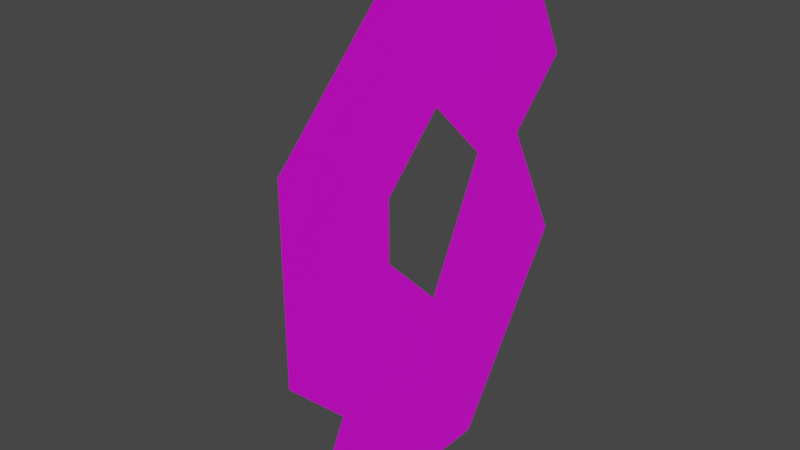 # Source: Qintana.blend  (saved by Blender 3.4.6; exported with 4.5.12 LTS)
import bpy
from mathutils import Matrix  # noqa: F401  (used for matrix-valued properties, if any)

bpy.ops.wm.read_factory_settings(use_empty=True)
scene = bpy.context.scene
scene.name = 'Scene'

# ---- collections
col_collection = bpy.data.collections.new('Collection'); scene.collection.children.link(col_collection)

# ---- images (referenced by path relative to the original .blend; pixels are not part of the script)
import os
ASSET_DIR = os.environ.get("B2B_ASSET_DIR", "")  # directory of the original .blend (textures are referenced by path, not embedded)
HERE = os.path.dirname(os.path.abspath(__file__))  # packed textures are extracted next to this script under _unpacked/

def load_image(name, relpath, width, height, colorspace="sRGB"):
    """Load a texture the original file referenced (path relative to the .blend, or extracted next to this script)."""
    p = next((c for c in (os.path.join(HERE, relpath), os.path.join(ASSET_DIR, relpath)) if relpath and os.path.exists(c)), "")
    if p:
        img = bpy.data.images.load(p, check_existing=True)
        img.name = name
    else:  # same state as the original file: an image datablock whose file is absent (Cycles renders it pink)
        img = bpy.data.images.new(name, width, height)
        img.source = "FILE"
        img.filepath = "//" + (relpath or name)
    img.colorspace_settings.name = colorspace
    return img
img_plane_base_color = load_image('Plane Base Color', '', 1024, 1024, 'sRGB')

# ---- materials (node trees are filled in below, after node groups)
mat_material_001 = bpy.data.materials.new('Material.001')
mat_material_001.use_transparent_shadow = False

# ---- material node trees
mat_material_001.use_nodes = True; mat_material_001.node_tree.nodes.clear()
_N = mat_material_001.node_tree.nodes; _L = mat_material_001.node_tree.links
n0 = _N.new('ShaderNodeBsdfPrincipled'); n0.name = 'Principled BSDF'; n0.location = (10, 300)
n0.distribution = 'GGX'
n0.subsurface_method = 'RANDOM_WALK_SKIN'
n0.inputs[3].default_value = 1.45
n0.inputs[27].default_value = (0.0, 0.0, 0.0, 1.0)
n0.inputs[28].default_value = 1.0
n1 = _N.new('ShaderNodeOutputMaterial'); n1.name = 'Material Output'; n1.location = (300, 300)
n2 = _N.new('ShaderNodeTexImage'); n2.name = 'Image Texture'; n2.location = (-280, 280)
n2.image = img_plane_base_color
_L.new(n0.outputs[0], n1.inputs[0])
_L.new(n2.outputs[0], n0.inputs[0])
n1.is_active_output = True

# ---- world
world_world = bpy.data.worlds.new('World'); scene.world = world_world
world_world.use_nodes = True; world_world.node_tree.nodes.clear()
_N = world_world.node_tree.nodes; _L = world_world.node_tree.links
n0 = _N.new('ShaderNodeOutputWorld'); n0.name = 'World Output'; n0.location = (300, 300)
n1 = _N.new('ShaderNodeBackground'); n1.name = 'Background'; n1.location = (10, 300)
n1.inputs[0].default_value = (0.05088, 0.05088, 0.05088, 1.0)
_L.new(n1.outputs[0], n0.inputs[0])
n0.is_active_output = True
world_world.color = (0.05088, 0.05088, 0.05088)
world_world.use_sun_shadow = False
world_world.sun_shadow_jitter_overblur = 0.0

# ---- meshes
me_plane = bpy.data.meshes.new('Plane')
me_plane.from_pydata([(4.371e-08, 0.0, 1.0), (-4.371e-08, 0.0, -1.0), (4.371e-08, 0.5, 1.0), (-4.371e-08, -0.5, -1.0), (0.0, 0.5, 0.0), (0.0, -0.5, 0.0), (2.186e-08, 0.0, 0.5), (-2.186e-08, 0.0, -0.5), (-2.186e-08, -0.5, -0.5), (2.186e-08, -0.5, 0.5), (2.186e-08, 0.5, 0.5), (4.371e-08, 0.25, 1.0), (-4.371e-08, -0.25, -1.0), (0.0, -0.25, 0.0), (3.278e-08, 0.0, 0.75), (-1.093e-08, 0.0, -0.25), (4.371e-08, -0.25, 1.0), (-4.371e-08, 0.25, -1.0), (-4.371e-08, -0.75, -1.0), (0.0, 0.25, 0.0), (0.0, -0.75, 0.0), (3.278e-08, -0.5, 0.75), (-3.278e-08, 0.0, -0.75), (-2.186e-08, -0.25, -0.5), (-1.093e-08, -0.5, -0.25), (-3.278e-08, -0.5, -0.75), (2.186e-08, -0.25, 0.5), (2.186e-08, -0.75, 0.5), (1.093e-08, -0.5, 0.25), (2.186e-08, 0.75, 0.5), (2.186e-08, 0.25, 0.5), (3.278e-08, 0.5, 0.75), (1.093e-08, 0.5, 0.25), (-2.186e-08, 0.25, -0.5), (-1.093e-08, 0.5, -0.25), (-3.278e-08, 0.25, -0.75), (-1.093e-08, 0.25, -0.25), (-1.093e-08, 0.75, -0.25), (1.093e-08, 0.25, 0.25), (3.278e-08, 0.25, 0.75), (1.093e-08, -0.75, 0.25), (3.278e-08, -0.25, 0.75), (-1.093e-08, -0.75, -0.25), (-1.093e-08, -0.25, -0.25), (-3.278e-08, -0.25, -0.75), (1.093e-08, -0.25, 0.25), (-3.278e-08, 0.4167, -0.75), (-2.186e-08, 0.5833, -0.5)], [], [(44, 12, 1, 22), (43, 23, 7, 15), (24, 42, 8), (18, 3, 25, 8), (41, 26, 6, 14), (9, 21, 27), (40, 20, 5, 28), (39, 30, 10, 31), (38, 19, 4, 32), (7, 22, 35, 33), (22, 1, 17, 35), (19, 36, 34, 4), (38, 30, 6), (15, 7, 33, 36), (10, 32, 29), (36, 33, 34), (30, 38, 32, 10), (26, 45, 6), (38, 15, 36, 19), (11, 39, 31, 2), (0, 14, 39, 11), (14, 6, 30, 39), (2, 31, 10, 29), (27, 40, 28, 9), (16, 41, 14, 0), (20, 42, 24, 5), (5, 24, 43, 13), (24, 8, 23, 43), (23, 44, 22, 7), (8, 25, 44, 23), (25, 3, 12, 44), (15, 13, 43), (9, 28, 45, 26), (28, 5, 13, 45), (34, 37, 32, 4), (33, 35, 17, 46), (34, 33, 47), (46, 47, 33), (37, 34, 47), (26, 41, 21, 9), (16, 21, 41)])
_uv = me_plane.uv_layers.new(name='UVMap')
_uv.uv.foreach_set('vector', [0.25, 0.1251, 0.25, 8.667e-05, 0.375, 8.678e-05, 0.375, 0.1251, 0.25, 0.375, 0.25, 0.25, 0.375, 0.25, 0.375, 0.375, 0.1251, 0.375, 8.661e-05, 0.375, 0.1251, 0.25, 8.667e-05, 8.655e-05, 0.1251, 8.667e-05, 0.1251, 0.1251, 0.1251, 0.25, 0.25, 0.8749, 0.25, 0.75, 0.375, 0.75, 0.375, 0.8749, 0.1251, 0.75, 0.1251, 0.8749, 8.661e-05, 0.75, 8.661e-05, 0.625, 8.661e-05, 0.5, 0.1251, 0.5, 0.1251, 0.625, 0.5, 0.8749, 0.5, 0.75, 0.625, 0.75, 0.625, 0.8749, 0.5, 0.625, 0.5, 0.5, 0.625, 0.5, 0.625, 0.625, 0.375, 0.25, 0.375, 0.1251, 0.5, 0.1251, 0.5, 0.25, 0.375, 0.1251, 0.375, 8.678e-05, 0.5, 8.678e-05, 0.5, 0.1251, 0.5, 0.5, 0.5, 0.375, 0.625, 0.375, 0.625, 0.5, 0.5, 0.625, 0.5, 0.75, 0.375, 0.75, 0.375, 0.375, 0.375, 0.25, 0.5, 0.25, 0.5, 0.375, 0.625, 0.75, 0.625, 0.625, 0.75, 0.75, 0.5, 0.375, 0.5, 0.25, 0.625, 0.375, 0.5, 0.75, 0.5, 0.625, 0.625, 0.625, 0.625, 0.75, 0.25, 0.75, 0.25, 0.625, 0.375, 0.75, 0.5, 0.625, 0.375, 0.375, 0.5, 0.375, 0.5, 0.5, 0.5, 0.9999, 0.5, 0.8749, 0.625, 0.8749, 0.625, 0.9999, 0.375, 0.9999, 0.375, 0.8749, 0.5, 0.8749, 0.5, 0.9999, 0.375, 0.8749, 0.375, 0.75, 0.5, 0.75, 0.5, 0.8749, 0.625, 0.9999, 0.625, 0.8749, 0.625, 0.75, 0.75, 0.75, 8.661e-05, 0.75, 8.661e-05, 0.625, 0.1251, 0.625, 0.1251, 0.75, 0.25, 0.9999, 0.25, 0.8749, 0.375, 0.8749, 0.375, 0.9999, 8.661e-05, 0.5, 8.661e-05, 0.375, 0.1251, 0.375, 0.1251, 0.5, 0.1251, 0.5, 0.1251, 0.375, 0.25, 0.375, 0.25, 0.5, 0.1251, 0.375, 0.1251, 0.25, 0.25, 0.25, 0.25, 0.375, 0.25, 0.25, 0.25, 0.1251, 0.375, 0.1251, 0.375, 0.25, 0.1251, 0.25, 0.1251, 0.1251, 0.25, 0.1251, 0.25, 0.25, 0.1251, 0.1251, 0.1251, 8.667e-05, 0.25, 8.667e-05, 0.25, 0.1251, 0.375, 0.375, 0.25, 0.5, 0.25, 0.375, 0.1251, 0.75, 0.1251, 0.625, 0.25, 0.625, 0.25, 0.75, 0.1251, 0.625, 0.1251, 0.5, 0.25, 0.5, 0.25, 0.625, 0.625, 0.375, 0.75, 0.375, 0.625, 0.625, 0.625, 0.5, 0.5, 0.25, 0.5, 0.1251, 0.5, 8.678e-05, 0.5833, 0.1251, 0.625, 0.375, 0.5, 0.25, 0.6666, 0.25, 0.5833, 0.1251, 0.6666, 0.25, 0.5, 0.25, 0.75, 0.375, 0.625, 0.375, 0.6666, 0.25, 0.25, 0.75, 0.25, 0.8749, 0.1251, 0.8749, 0.1251, 0.75, 0.25, 0.9999, 0.1251, 0.8749, 0.25, 0.8749])
me_plane.materials.append(mat_material_001)
me_plane.update()

# ---- objects
ob_plane = bpy.data.objects.new('Plane', me_plane)

# ---- transforms, parenting, visibility, modifiers, constraints
ob_plane.location = (0.0, 0.0, 0.0)
_m = ob_plane.modifiers.new('Subdivision', 'SUBSURF')
_m.subdivision_type = 'SIMPLE'
_m.levels = 6
_m.render_levels = 6
_m = ob_plane.modifiers.new('Displace', 'DISPLACE')
_m.strength = 0.3
_m = ob_plane.modifiers.new('Decimate', 'DECIMATE')
_m.ratio = 0.1

# ---- collection membership
col_collection.objects.link(ob_plane)

# ---- scene / render settings (as saved in the file)
scene.frame_start = 1; scene.frame_end = 250; scene.frame_set(1)
scene.render.engine = 'BLENDER_EEVEE_NEXT'
scene.cycles.sampling_pattern = 'TABULATED_SOBOL'
scene.cycles.use_light_tree = False
scene.view_settings.view_transform = 'Filmic'
bpy.context.view_layer.update()

# ---- added for rendering (the .blend has no active camera and no usable light): camera, sun
cam_auto = bpy.data.cameras.new('AutoCamera')
cam_auto.lens = 50.0
cam_auto.sensor_width = 36.0
cam_auto.clip_end = 1000.0
ob_auto_camera = bpy.data.objects.new('AutoCamera', cam_auto)
scene.collection.objects.link(ob_auto_camera)
ob_auto_camera.location = (2.31174, -2.78606, 1.85738)
ob_auto_camera.rotation_euler = (1.09748, -7.21219e-08, 0.694738)
scene.camera = ob_auto_camera
light_auto_sun = bpy.data.lights.new('AutoSun', 'SUN')
light_auto_sun.energy = 3.0
light_auto_sun.angle = 0.0523599
ob_auto_sun = bpy.data.objects.new('AutoSun', light_auto_sun)
scene.collection.objects.link(ob_auto_sun)
ob_auto_sun.rotation_euler = (0.872665, 0.174533, 0.523599)
bpy.context.view_layer.update()
